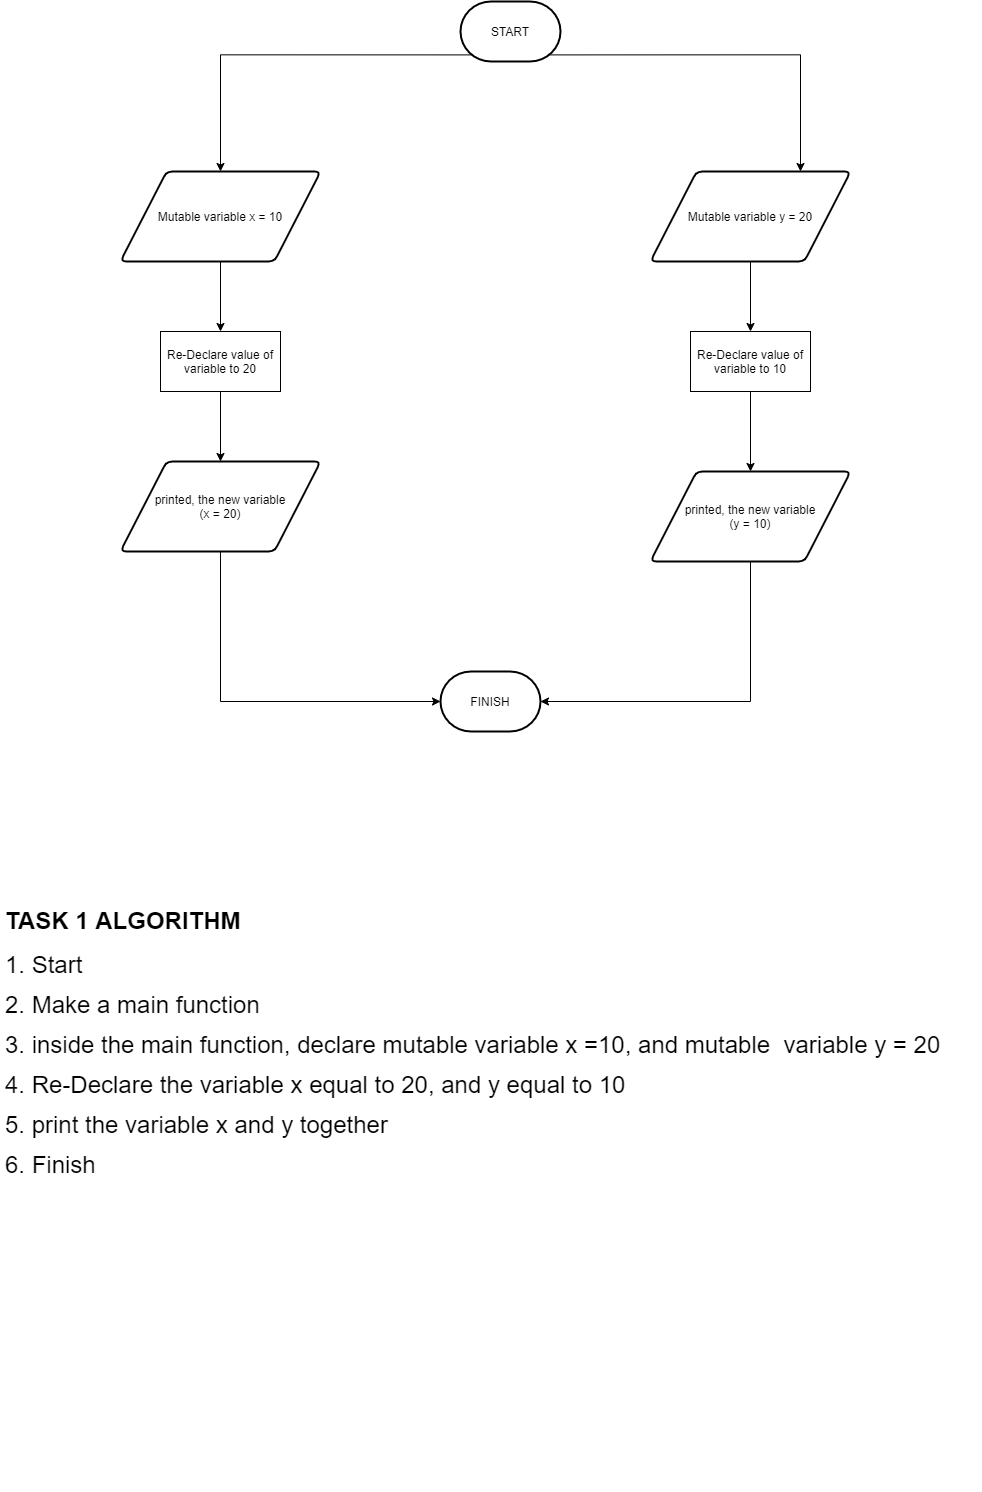

The diagram above was exported from draw.io. Its source (the exported page's mxGraphModel, read from the mxfile embedded in the PNG):
<mxGraphModel dx="1497" dy="778" grid="1" gridSize="10" guides="1" tooltips="1" connect="1" arrows="1" fold="1" page="1" pageScale="1" pageWidth="1100" pageHeight="1700" math="0" shadow="0">
  <root>
    <mxCell id="0" />
    <mxCell id="1" parent="0" />
    <mxCell id="_zvx6zqsW9vSj_uUSLc8-4" style="edgeStyle=orthogonalEdgeStyle;rounded=0;orthogonalLoop=1;jettySize=auto;html=1;exitX=0.11;exitY=0.89;exitDx=0;exitDy=0;exitPerimeter=0;entryX=0.5;entryY=0;entryDx=0;entryDy=0;" edge="1" parent="1" source="_zvx6zqsW9vSj_uUSLc8-1" target="_zvx6zqsW9vSj_uUSLc8-2">
      <mxGeometry relative="1" as="geometry" />
    </mxCell>
    <mxCell id="_zvx6zqsW9vSj_uUSLc8-5" style="edgeStyle=orthogonalEdgeStyle;rounded=0;orthogonalLoop=1;jettySize=auto;html=1;exitX=0.89;exitY=0.89;exitDx=0;exitDy=0;exitPerimeter=0;entryX=0.75;entryY=0;entryDx=0;entryDy=0;" edge="1" parent="1" source="_zvx6zqsW9vSj_uUSLc8-1" target="_zvx6zqsW9vSj_uUSLc8-3">
      <mxGeometry relative="1" as="geometry" />
    </mxCell>
    <mxCell id="_zvx6zqsW9vSj_uUSLc8-1" value="START" style="strokeWidth=2;html=1;shape=mxgraph.flowchart.terminator;whiteSpace=wrap;" vertex="1" parent="1">
      <mxGeometry x="520" y="30" width="100" height="60" as="geometry" />
    </mxCell>
    <mxCell id="_zvx6zqsW9vSj_uUSLc8-11" style="edgeStyle=orthogonalEdgeStyle;rounded=0;orthogonalLoop=1;jettySize=auto;html=1;exitX=0.5;exitY=1;exitDx=0;exitDy=0;entryX=0.5;entryY=0;entryDx=0;entryDy=0;" edge="1" parent="1" source="_zvx6zqsW9vSj_uUSLc8-2" target="_zvx6zqsW9vSj_uUSLc8-6">
      <mxGeometry relative="1" as="geometry" />
    </mxCell>
    <mxCell id="_zvx6zqsW9vSj_uUSLc8-2" value="Mutable variable x = 10" style="shape=parallelogram;html=1;strokeWidth=2;perimeter=parallelogramPerimeter;whiteSpace=wrap;rounded=1;arcSize=12;size=0.23;" vertex="1" parent="1">
      <mxGeometry x="180" y="200" width="200" height="90" as="geometry" />
    </mxCell>
    <mxCell id="_zvx6zqsW9vSj_uUSLc8-12" style="edgeStyle=orthogonalEdgeStyle;rounded=0;orthogonalLoop=1;jettySize=auto;html=1;exitX=0.5;exitY=1;exitDx=0;exitDy=0;entryX=0.5;entryY=0;entryDx=0;entryDy=0;" edge="1" parent="1" source="_zvx6zqsW9vSj_uUSLc8-3" target="_zvx6zqsW9vSj_uUSLc8-7">
      <mxGeometry relative="1" as="geometry" />
    </mxCell>
    <mxCell id="_zvx6zqsW9vSj_uUSLc8-3" value="Mutable variable y = 20" style="shape=parallelogram;html=1;strokeWidth=2;perimeter=parallelogramPerimeter;whiteSpace=wrap;rounded=1;arcSize=12;size=0.23;" vertex="1" parent="1">
      <mxGeometry x="710" y="200" width="200" height="90" as="geometry" />
    </mxCell>
    <mxCell id="_zvx6zqsW9vSj_uUSLc8-13" style="edgeStyle=orthogonalEdgeStyle;rounded=0;orthogonalLoop=1;jettySize=auto;html=1;exitX=0.5;exitY=1;exitDx=0;exitDy=0;entryX=0.5;entryY=0;entryDx=0;entryDy=0;" edge="1" parent="1" source="_zvx6zqsW9vSj_uUSLc8-6" target="_zvx6zqsW9vSj_uUSLc8-9">
      <mxGeometry relative="1" as="geometry" />
    </mxCell>
    <mxCell id="_zvx6zqsW9vSj_uUSLc8-6" value="Re-Declare value of variable to 20" style="rounded=0;whiteSpace=wrap;html=1;" vertex="1" parent="1">
      <mxGeometry x="220" y="360" width="120" height="60" as="geometry" />
    </mxCell>
    <mxCell id="_zvx6zqsW9vSj_uUSLc8-14" style="edgeStyle=orthogonalEdgeStyle;rounded=0;orthogonalLoop=1;jettySize=auto;html=1;exitX=0.5;exitY=1;exitDx=0;exitDy=0;entryX=0.5;entryY=0;entryDx=0;entryDy=0;" edge="1" parent="1" source="_zvx6zqsW9vSj_uUSLc8-7" target="_zvx6zqsW9vSj_uUSLc8-10">
      <mxGeometry relative="1" as="geometry" />
    </mxCell>
    <mxCell id="_zvx6zqsW9vSj_uUSLc8-7" value="Re-Declare value of variable to 10" style="rounded=0;whiteSpace=wrap;html=1;" vertex="1" parent="1">
      <mxGeometry x="750" y="360" width="120" height="60" as="geometry" />
    </mxCell>
    <mxCell id="_zvx6zqsW9vSj_uUSLc8-16" style="edgeStyle=orthogonalEdgeStyle;rounded=0;orthogonalLoop=1;jettySize=auto;html=1;exitX=0.5;exitY=1;exitDx=0;exitDy=0;entryX=0;entryY=0.5;entryDx=0;entryDy=0;entryPerimeter=0;" edge="1" parent="1" source="_zvx6zqsW9vSj_uUSLc8-9" target="_zvx6zqsW9vSj_uUSLc8-15">
      <mxGeometry relative="1" as="geometry" />
    </mxCell>
    <mxCell id="_zvx6zqsW9vSj_uUSLc8-9" value="printed, the new variable&lt;br&gt;(x = 20)" style="shape=parallelogram;html=1;strokeWidth=2;perimeter=parallelogramPerimeter;whiteSpace=wrap;rounded=1;arcSize=12;size=0.23;" vertex="1" parent="1">
      <mxGeometry x="180" y="490" width="200" height="90" as="geometry" />
    </mxCell>
    <mxCell id="_zvx6zqsW9vSj_uUSLc8-17" style="edgeStyle=orthogonalEdgeStyle;rounded=0;orthogonalLoop=1;jettySize=auto;html=1;exitX=0.5;exitY=1;exitDx=0;exitDy=0;entryX=1;entryY=0.5;entryDx=0;entryDy=0;entryPerimeter=0;" edge="1" parent="1" source="_zvx6zqsW9vSj_uUSLc8-10" target="_zvx6zqsW9vSj_uUSLc8-15">
      <mxGeometry relative="1" as="geometry" />
    </mxCell>
    <mxCell id="_zvx6zqsW9vSj_uUSLc8-10" value="printed, the new variable&lt;br&gt;(y = 10)" style="shape=parallelogram;html=1;strokeWidth=2;perimeter=parallelogramPerimeter;whiteSpace=wrap;rounded=1;arcSize=12;size=0.23;" vertex="1" parent="1">
      <mxGeometry x="710" y="500" width="200" height="90" as="geometry" />
    </mxCell>
    <mxCell id="_zvx6zqsW9vSj_uUSLc8-15" value="FINISH" style="strokeWidth=2;html=1;shape=mxgraph.flowchart.terminator;whiteSpace=wrap;" vertex="1" parent="1">
      <mxGeometry x="500" y="700" width="100" height="60" as="geometry" />
    </mxCell>
    <mxCell id="_zvx6zqsW9vSj_uUSLc8-18" value="&lt;h1&gt;TASK 1 ALGORITHM&amp;nbsp;&lt;/h1&gt;&lt;p&gt;&lt;font style=&quot;font-size: 24px&quot;&gt;1. Start&lt;/font&gt;&lt;/p&gt;&lt;p&gt;&lt;font style=&quot;font-size: 24px&quot;&gt;2. Make a main function&lt;/font&gt;&lt;/p&gt;&lt;p&gt;&lt;font style=&quot;font-size: 24px&quot;&gt;3. inside the main function, declare mutable variable x =10, and mutable&amp;nbsp; variable y = 20&lt;/font&gt;&lt;/p&gt;&lt;p&gt;&lt;font style=&quot;font-size: 24px&quot;&gt;4. Re-Declare the variable x equal to 20, and y equal to 10&lt;/font&gt;&lt;/p&gt;&lt;p&gt;&lt;font style=&quot;font-size: 24px&quot;&gt;5. print the variable x and y together&lt;/font&gt;&lt;/p&gt;&lt;p&gt;&lt;font style=&quot;font-size: 24px&quot;&gt;6. Finish&lt;/font&gt;&lt;/p&gt;" style="text;html=1;strokeColor=none;fillColor=none;spacing=5;spacingTop=-20;whiteSpace=wrap;overflow=hidden;rounded=0;" vertex="1" parent="1">
      <mxGeometry x="60" y="930" width="980" height="590" as="geometry" />
    </mxCell>
  </root>
</mxGraphModel>